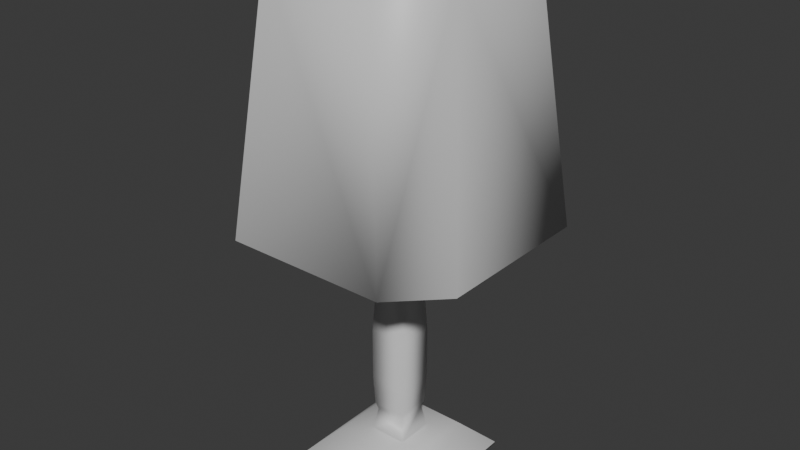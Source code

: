 # Source: Lamp.blend  (saved by Blender 5.2.44; exported with 4.5.12 LTS)
import bpy
from mathutils import Matrix  # noqa: F401  (used for matrix-valued properties, if any)

bpy.ops.wm.read_factory_settings(use_empty=True)
scene = bpy.context.scene
scene.name = 'Scene'

# ---- collections
col_collection = bpy.data.collections.new('Collection'); scene.collection.children.link(col_collection)

# ---- materials (node trees are filled in below, after node groups)
mat_fbx_default_material = bpy.data.materials.new('Fbx Default Material')
mat_fbx_default_material.diffuse_color = (0.72, 0.72, 0.72, 1.0)
mat_fbx_default_material.roughness = 0.5

# ---- material node trees
mat_fbx_default_material.use_nodes = True; mat_fbx_default_material.node_tree.nodes.clear()
_N = mat_fbx_default_material.node_tree.nodes; _L = mat_fbx_default_material.node_tree.links
n0 = _N.new('ShaderNodeBsdfPrincipled'); n0.name = 'Principled BSDF'; n0.location = (0, 300)
n0.inputs[0].default_value = (0.72, 0.72, 0.72, 1.0)
n0.inputs[10].default_value = 0.005
n0.inputs[27].default_value = (0.0, 0.0, 0.0, 1.0)
n0.inputs[28].default_value = 1.0
n1 = _N.new('ShaderNodeOutputMaterial'); n1.name = 'Material Output'; n1.location = (280, 300)
_L.new(n0.outputs[0], n1.inputs[0])
n1.is_active_output = True

# ---- world
world_world = bpy.data.worlds.new('World'); scene.world = world_world
world_world.use_nodes = True; world_world.node_tree.nodes.clear()
_N = world_world.node_tree.nodes; _L = world_world.node_tree.links
n0 = _N.new('ShaderNodeOutputWorld'); n0.name = 'World Output'; n0.location = (200, 100)
n1 = _N.new('ShaderNodeBackground'); n1.name = 'Background'; n1.location = (-200, 100)
n1.inputs[0].default_value = (0.05088, 0.05088, 0.05088, 1.0)
_L.new(n1.outputs[0], n0.inputs[0])
n0.is_active_output = True
world_world.color = (0.05088, 0.05088, 0.05088)
world_world.sun_shadow_jitter_overblur = 0.0

# ---- meshes
me_lamp = bpy.data.meshes.new('lamp')
me_lamp.from_pydata([(46.18, 46.18, -1.478), (-46.18, 46.18, -2.928), (-46.18, 46.18, -1.478), (-46.18, -46.18, -2.928), (-28.51, 28.51, 16.19), (28.51, 28.51, 16.19), (-12.67, 12.67, 16.48), (-28.51, -28.51, 16.19), (-12.67, -12.67, 16.48), (-10.12, 10.12, 32.21), (12.67, 12.67, 16.48), (-10.12, -10.12, 32.21), (-11.58, 11.58, 37.12), (10.12, 10.12, 32.21), (-11.58, -11.58, 37.12), (-12.55, 12.55, 57.26), (11.58, 11.58, 37.12), (-12.55, -12.55, 57.26), (-12.55, 12.55, 93.06), (12.55, 12.55, 57.26), (-12.55, -12.55, 93.06), (46.18, 46.18, -2.928), (46.18, -46.18, -2.928), (46.18, -46.18, -1.478), (28.51, -28.51, 16.19), (12.67, -12.67, 16.48), (10.12, -10.12, 32.21), (11.58, -11.58, 37.12), (12.55, 12.55, 93.06), (12.55, -12.55, 57.26), (-46.18, -46.18, -1.478), (12.55, -12.55, 93.06), (-10.12, 10.12, 136.3), (-10.12, -10.12, 136.3), (-13.61, 13.61, 148.2), (10.12, 10.12, 136.3), (-13.61, -13.61, 148.2), (-10.66, 10.66, 168.2), (13.61, 13.61, 148.2), (-10.66, -10.66, 168.2), (10.12, -10.12, 136.3), (10.66, 10.66, 168.2), (13.61, -13.61, 148.2), (10.66, -10.66, 168.2), (-54.71, 85.04, 174.0), (-85.04, -54.71, 174.0), (-85.04, 54.71, 174.0), (-10.66, 10.66, 298.9), (-67.11, 36.78, 340.5), (85.04, 54.71, 174.0), (54.71, 85.04, 174.0), (54.71, -85.04, 174.0), (10.66, 10.66, 298.9), (36.78, 67.11, 340.5), (-10.66, -10.66, 298.9), (-54.71, -85.04, 174.0), (-36.78, -67.11, 340.5), (10.66, -10.66, 298.9), (85.04, -54.71, 174.0), (67.11, -36.78, 340.5), (-36.78, 67.11, 340.5), (67.11, 36.78, 340.5), (-67.11, -36.78, 340.5), (36.78, -67.11, 340.5)], [], [(44, 45, 46), (48, 44, 46), (45, 48, 46), (49, 44, 50), (44, 49, 51), (44, 53, 50), (53, 49, 50), (51, 45, 44), (45, 51, 55), (56, 45, 55), (51, 56, 55), (51, 49, 58), (49, 59, 58), (59, 51, 58), (44, 48, 60), (53, 44, 60), (56, 60, 48), (60, 56, 53), (49, 53, 61), (59, 49, 61), (56, 61, 53), (48, 45, 62), (45, 56, 62), (56, 48, 62), (56, 51, 63), (51, 59, 63), (61, 56, 63), (61, 63, 59), (0, 1, 2), (3, 2, 1), (0, 2, 4), (5, 4, 6), (2, 7, 4), (4, 8, 6), (9, 10, 6), (11, 9, 6), (12, 13, 9), (14, 12, 9), (15, 16, 12), (17, 15, 12), (18, 19, 15), (20, 18, 15), (1, 0, 21), (0, 4, 5), (22, 1, 21), (5, 6, 10), (23, 0, 5), (24, 5, 10), (9, 13, 10), (13, 25, 10), (12, 16, 13), (16, 26, 13), (23, 21, 0), (15, 19, 16), (19, 27, 16), (28, 29, 19), (18, 28, 19), (2, 3, 30), (2, 30, 7), (4, 7, 8), (22, 3, 1), (7, 25, 8), (24, 7, 30), (11, 6, 8), (26, 11, 8), (14, 9, 11), (27, 14, 11), (22, 30, 3), (17, 12, 14), (29, 17, 14), (20, 15, 17), (31, 20, 17), (24, 10, 25), (23, 5, 24), (24, 30, 23), (7, 24, 25), (13, 26, 25), (26, 8, 25), (27, 11, 26), (16, 27, 26), (21, 23, 22), (30, 22, 23), (19, 29, 27), (29, 14, 27), (31, 17, 29), (28, 31, 29), (32, 28, 18), (32, 18, 33), (34, 35, 32), (36, 34, 32), (37, 38, 34), (39, 37, 34), (35, 31, 28), (35, 28, 32), (34, 38, 35), (38, 40, 35), (41, 42, 38), (37, 41, 38), (33, 18, 20), (33, 20, 40), (36, 32, 33), (42, 36, 33), (39, 34, 36), (43, 39, 36), (40, 20, 31), (40, 31, 35), (42, 33, 40), (38, 42, 40), (43, 36, 42), (41, 43, 42), (47, 41, 37), (52, 43, 41), (54, 37, 39), (57, 39, 43), (47, 37, 54), (47, 54, 52), (52, 41, 47), (54, 39, 57), (57, 43, 52), (52, 54, 57)])
me_lamp.polygons.foreach_set('use_smooth', [True] * 120)
me_lamp.polygons.foreach_set('material_index', [0, 0, 0, 0, 0, 0, 0, 0, 0, 0, 0, 0, 0, 0, 0, 0, 0, 0, 0, 0, 0, 0, 0, 0, 0, 0, 0, 0, 1, 1, 1, 1, 1, 1, 1, 1, 1, 1, 1, 1, 1, 1, 1, 1, 1, 1, 1, 1, 1, 1, 1, 1, 1, 1, 1, 1, 1, 1, 1, 1, 1, 1, 1, 1, 1, 1, 1, 1, 1, 1, 1, 1, 1, 1, 1, 1, 1, 1, 1, 1, 1, 1, 1, 1, 1, 1, 1, 1, 1, 1, 1, 1, 1, 1, 1, 1, 1, 1, 1, 1, 1, 1, 1, 1, 1, 1, 1, 1, 1, 1, 1, 1, 1, 1, 1, 1, 1, 1, 1, 1])
_uv = me_lamp.uv_layers.new(name='LightMapUV')
_uv.uv.foreach_set('vector', [0.1696, 0.5, 0.125, 0.7053, 0.125, 0.5447, 0.625, 0.1934, 0.375, 0.2944, 0.375, 0.2056, 0.375, 0.04443, 0.625, 0.1934, 0.375, 0.2056, 0.375, 0.5447, 0.1696, 0.5, 0.3601, 0.4702, 0.1696, 0.5, 0.375, 0.5447, 0.3601, 0.7797, 0.375, 0.2944, 0.644, 0.4624, 0.3601, 0.4702, 0.644, 0.4624, 0.375, 0.5447, 0.3601, 0.4702, 0.3601, 0.7797, 0.125, 0.7053, 0.1696, 0.5, 0.125, 0.7053, 0.3601, 0.7797, 0.1696, 0.75, 0.625, 0.0, 0.375, 0.04443, 0.3799, 0.0, 0.3601, 0.7797, 0.625, 0.9435, 0.375, 0.9554, 0.3601, 0.7797, 0.375, 0.5447, 0.375, 0.7053, 0.375, 0.5447, 0.625, 0.6936, 0.375, 0.7053, 0.625, 0.6936, 0.3601, 0.7797, 0.375, 0.7053, 0.375, 0.2944, 0.625, 0.1934, 0.625, 0.3066, 0.644, 0.4624, 0.375, 0.2944, 0.625, 0.3066, 0.8184, 0.75, 0.8184, 0.5, 0.875, 0.5564, 0.8184, 0.5, 0.8184, 0.75, 0.644, 0.4624, 0.375, 0.5447, 0.644, 0.4624, 0.625, 0.5564, 0.625, 0.6936, 0.375, 0.5447, 0.625, 0.5564, 0.8184, 0.75, 0.625, 0.5564, 0.644, 0.4624, 0.625, 0.1934, 0.375, 0.04443, 0.625, 0.05664, 0.375, 0.04443, 0.625, 0.0, 0.625, 0.05664, 0.8184, 0.75, 0.875, 0.5564, 0.875, 0.6936, 0.625, 0.9435, 0.3601, 0.7797, 0.644, 0.7876, 0.3601, 0.7797, 0.625, 0.6936, 0.644, 0.7876, 0.625, 0.5564, 0.8184, 0.75, 0.644, 0.7876, 0.625, 0.5564, 0.644, 0.7876, 0.625, 0.6936, 0.4517, 0.5, 0.375, 0.25, 0.394, 0.25, 0.375, 0.0, 0.394, 0.25, 0.375, 0.25, 0.4517, 0.5, 0.875, 0.5, 0.8271, 0.5479, 0.6729, 0.5479, 0.8271, 0.5479, 0.8271, 0.5479, 0.875, 0.5, 0.8271, 0.7021, 0.8271, 0.5479, 0.8271, 0.5479, 0.8271, 0.7021, 0.8271, 0.5479, 0.8271, 0.5479, 0.6729, 0.5479, 0.8271, 0.5479, 0.8271, 0.7021, 0.8271, 0.5479, 0.8271, 0.5479, 0.8271, 0.5479, 0.6729, 0.5479, 0.8271, 0.5479, 0.8271, 0.7021, 0.8271, 0.5479, 0.8271, 0.5479, 0.8271, 0.5479, 0.6729, 0.5479, 0.8271, 0.5479, 0.8271, 0.7021, 0.8271, 0.5479, 0.8271, 0.5479, 0.8271, 0.5479, 0.6729, 0.5479, 0.8271, 0.5479, 0.8271, 0.7021, 0.8271, 0.5479, 0.8271, 0.5479, 0.375, 0.25, 0.4517, 0.5, 0.375, 0.5, 0.4517, 0.5, 0.8271, 0.5479, 0.6729, 0.5479, 0.375, 0.75, 0.125, 0.5, 0.375, 0.5, 0.6729, 0.5479, 0.8271, 0.5479, 0.6729, 0.5479, 0.4517, 0.75, 0.4517, 0.5, 0.6729, 0.5479, 0.6729, 0.7021, 0.6729, 0.5479, 0.6729, 0.5479, 0.8271, 0.5479, 0.6729, 0.5479, 0.6729, 0.5479, 0.6729, 0.5479, 0.6729, 0.7021, 0.6729, 0.5479, 0.8271, 0.5479, 0.6729, 0.5479, 0.6729, 0.5479, 0.6729, 0.5479, 0.6729, 0.7021, 0.6729, 0.5479, 0.4517, 0.75, 0.375, 0.5, 0.4517, 0.5, 0.8271, 0.5479, 0.6729, 0.5479, 0.6729, 0.5479, 0.6729, 0.5479, 0.6729, 0.7021, 0.6729, 0.5479, 0.6729, 0.5479, 0.6729, 0.7021, 0.6729, 0.5479, 0.8271, 0.5479, 0.6729, 0.5479, 0.6729, 0.5479, 0.394, 0.25, 0.375, 0.0, 0.394, 0.0, 0.875, 0.5, 0.875, 0.75, 0.8271, 0.7021, 0.8271, 0.5479, 0.8271, 0.7021, 0.8271, 0.7021, 0.375, 0.75, 0.125, 0.75, 0.125, 0.5, 0.8271, 0.7021, 0.6729, 0.7021, 0.8271, 0.7021, 0.6729, 0.7021, 0.8271, 0.7021, 0.875, 0.75, 0.8271, 0.7021, 0.8271, 0.5479, 0.8271, 0.7021, 0.6729, 0.7021, 0.8271, 0.7021, 0.8271, 0.7021, 0.8271, 0.7021, 0.8271, 0.5479, 0.8271, 0.7021, 0.6729, 0.7021, 0.8271, 0.7021, 0.8271, 0.7021, 0.375, 0.75, 0.394, 1.0, 0.375, 1.0, 0.8271, 0.7021, 0.8271, 0.5479, 0.8271, 0.7021, 0.6729, 0.7021, 0.8271, 0.7021, 0.8271, 0.7021, 0.8271, 0.7021, 0.8271, 0.5479, 0.8271, 0.7021, 0.6729, 0.7021, 0.8271, 0.7021, 0.8271, 0.7021, 0.6729, 0.7021, 0.6729, 0.5479, 0.6729, 0.7021, 0.4517, 0.75, 0.6729, 0.5479, 0.6729, 0.7021, 0.6729, 0.7021, 0.875, 0.75, 0.4517, 0.75, 0.8271, 0.7021, 0.6729, 0.7021, 0.6729, 0.7021, 0.6729, 0.5479, 0.6729, 0.7021, 0.6729, 0.7021, 0.6729, 0.7021, 0.8271, 0.7021, 0.6729, 0.7021, 0.6729, 0.7021, 0.8271, 0.7021, 0.6729, 0.7021, 0.6729, 0.5479, 0.6729, 0.7021, 0.6729, 0.7021, 0.375, 0.5, 0.4517, 0.75, 0.375, 0.75, 0.394, 1.0, 0.375, 0.75, 0.4517, 0.75, 0.6729, 0.5479, 0.6729, 0.7021, 0.6729, 0.7021, 0.6729, 0.7021, 0.8271, 0.7021, 0.6729, 0.7021, 0.6729, 0.7021, 0.8271, 0.7021, 0.6729, 0.7021, 0.6729, 0.5479, 0.6729, 0.7021, 0.6729, 0.7021, 0.8271, 0.5479, 0.6729, 0.5479, 0.8271, 0.5479, 0.8271, 0.5479, 0.8271, 0.5479, 0.8271, 0.7021, 0.8271, 0.5479, 0.6729, 0.5479, 0.8271, 0.5479, 0.8271, 0.7021, 0.8271, 0.5479, 0.8271, 0.5479, 0.8271, 0.5479, 0.6729, 0.5479, 0.8271, 0.5479, 0.8271, 0.7021, 0.8271, 0.5479, 0.8271, 0.5479, 0.6729, 0.5479, 0.6729, 0.7021, 0.6729, 0.5479, 0.6729, 0.5479, 0.6729, 0.5479, 0.8271, 0.5479, 0.8271, 0.5479, 0.6729, 0.5479, 0.6729, 0.5479, 0.6729, 0.5479, 0.6729, 0.7021, 0.6729, 0.5479, 0.6729, 0.5479, 0.6729, 0.7021, 0.6729, 0.5479, 0.8271, 0.5479, 0.6729, 0.5479, 0.6729, 0.5479, 0.8271, 0.7021, 0.8271, 0.5479, 0.8271, 0.7021, 0.8271, 0.7021, 0.8271, 0.7021, 0.6729, 0.7021, 0.8271, 0.7021, 0.8271, 0.5479, 0.8271, 0.7021, 0.6729, 0.7021, 0.8271, 0.7021, 0.8271, 0.7021, 0.8271, 0.7021, 0.8271, 0.5479, 0.8271, 0.7021, 0.6729, 0.7021, 0.8271, 0.7021, 0.8271, 0.7021, 0.6729, 0.7021, 0.8271, 0.7021, 0.6729, 0.7021, 0.6729, 0.7021, 0.6729, 0.7021, 0.6729, 0.5479, 0.6729, 0.7021, 0.8271, 0.7021, 0.6729, 0.7021, 0.6729, 0.5479, 0.6729, 0.7021, 0.6729, 0.7021, 0.6729, 0.7021, 0.8271, 0.7021, 0.6729, 0.7021, 0.6729, 0.5479, 0.6729, 0.7021, 0.6729, 0.7021, 0.8271, 0.5479, 0.6729, 0.5479, 0.8271, 0.5479, 0.6729, 0.5479, 0.6729, 0.7021, 0.6729, 0.5479, 0.8271, 0.7021, 0.8271, 0.5479, 0.8271, 0.7021, 0.6729, 0.7021, 0.8271, 0.7021, 0.6729, 0.7021, 0.8271, 0.5479, 0.8271, 0.5479, 0.8271, 0.7021, 0.8271, 0.5479, 0.8271, 0.7021, 0.6729, 0.5479, 0.6729, 0.5479, 0.6729, 0.5479, 0.8271, 0.5479, 0.8271, 0.7021, 0.8271, 0.7021, 0.6729, 0.7021, 0.6729, 0.7021, 0.6729, 0.7021, 0.6729, 0.5479, 0.6729, 0.5479, 0.8271, 0.7021, 0.6729, 0.7021])
me_lamp.materials.append(mat_fbx_default_material)
me_lamp.materials.append(mat_fbx_default_material)
me_lamp.update()
me_lamp.normals_split_custom_set([tuple(v) for v in zip(*[iter([-0.1731, 0.7158, -0.6765, -0.7158, -0.1731, -0.6765, -0.9707, 0.2209, -0.0947, -0.8989, 0.2208, 0.3785, -0.1731, 0.7158, -0.6765, -0.9707, 0.2209, -0.0947, -0.7158, -0.1731, -0.6765, -0.8989, 0.2208, 0.3785, -0.9707, 0.2209, -0.0947, 0.7158, 0.1731, -0.6765, -0.1731, 0.7158, -0.6765, 0.2209, 0.9707, -0.0947, -0.1731, 0.7158, -0.6765, 0.7158, 0.1731, -0.6765, 0.1731, -0.7158, -0.6765, -0.1731, 0.7158, -0.6765, 0.1976, 0.7982, 0.5691, 0.2209, 0.9707, -0.0947, 0.1976, 0.7982, 0.5691, 0.7158, 0.1731, -0.6765, 0.2209, 0.9707, -0.0947, 0.1731, -0.7158, -0.6765, -0.7158, -0.1731, -0.6765, -0.1731, 0.7158, -0.6765, -0.7158, -0.1731, -0.6765, 0.1731, -0.7158, -0.6765, -0.2209, -0.9707, -0.0947, -0.2055, -0.8378, 0.5059, -0.7158, -0.1731, -0.6765, -0.2209, -0.9707, -0.0947, 0.1731, -0.7158, -0.6765, -0.2055, -0.8378, 0.5059, -0.2209, -0.9707, -0.0947, 0.1731, -0.7158, -0.6765, 0.7158, 0.1731, -0.6765, 0.9707, -0.2209, -0.0947, 0.7158, 0.1731, -0.6765, 0.9331, -0.2294, 0.2768, 0.9707, -0.2209, -0.0947, 0.9331, -0.2294, 0.2768, 0.1731, -0.7158, -0.6765, 0.9707, -0.2209, -0.0947, -0.1731, 0.7158, -0.6765, -0.8989, 0.2208, 0.3785, -0.213, 0.7652, 0.6075, 0.1976, 0.7982, 0.5691, -0.1731, 0.7158, -0.6765, -0.213, 0.7652, 0.6075, -0.2055, -0.8378, 0.5059, -0.213, 0.7652, 0.6075, -0.8989, 0.2208, 0.3785, -0.213, 0.7652, 0.6075, -0.2055, -0.8378, 0.5059, 0.1976, 0.7982, 0.5691, 0.7158, 0.1731, -0.6765, 0.1976, 0.7982, 0.5691, 0.8184, 0.2282, 0.5273, 0.9331, -0.2294, 0.2768, 0.7158, 0.1731, -0.6765, 0.8184, 0.2282, 0.5273, -0.2055, -0.8378, 0.5059, 0.8184, 0.2282, 0.5273, 0.1976, 0.7982, 0.5691, -0.8989, 0.2208, 0.3785, -0.7158, -0.1731, -0.6765, -0.9186, -0.2591, 0.2983, -0.7158, -0.1731, -0.6765, -0.2055, -0.8378, 0.5059, -0.9186, -0.2591, 0.2983, -0.2055, -0.8378, 0.5059, -0.8989, 0.2208, 0.3785, -0.9186, -0.2591, 0.2983, -0.2055, -0.8378, 0.5059, 0.1731, -0.7158, -0.6765, 0.2278, -0.8089, 0.542, 0.1731, -0.7158, -0.6765, 0.9331, -0.2294, 0.2768, 0.2278, -0.8089, 0.542, 0.8184, 0.2282, 0.5273, -0.2055, -0.8378, 0.5059, 0.2278, -0.8089, 0.542, 0.8184, 0.2282, 0.5273, 0.2278, -0.8089, 0.542, 0.9331, -0.2294, 0.2768, 0.5029, 0.3928, 0.7699, -0.0158, 0.01569, -0.9998, -0.3928, 0.5029, 0.7699, -0.01569, -0.01577, -0.9998, -0.3928, 0.5029, 0.7699, -0.0158, 0.01569, -0.9998, 0.5029, 0.3928, 0.7699, -0.3928, 0.5029, 0.7699, -0.2838, 0.4257, 0.8592, 0.4257, 0.2838, 0.8592, -0.2838, 0.4257, 0.8592, -0.1653, 0.1889, 0.968, -0.3928, 0.5029, 0.7699, -0.4257, -0.2838, 0.8592, -0.2838, 0.4257, 0.8592, -0.2838, 0.4257, 0.8592, -0.1889, -0.1653, 0.968, -0.1653, 0.1889, 0.968, -0.6772, 0.7323, 0.07085, 0.1889, 0.1653, 0.968, -0.1653, 0.1889, 0.968, -0.7323, -0.6773, 0.07085, -0.6772, 0.7323, 0.07085, -0.1653, 0.1889, 0.968, -0.7215, 0.6823, -0.1177, 0.7324, 0.6772, 0.07084, -0.6772, 0.7323, 0.07085, -0.6823, -0.7215, -0.1177, -0.7215, 0.6823, -0.1177, -0.6772, 0.7323, 0.07085, -0.7108, 0.703, -0.02371, 0.6823, 0.7215, -0.1177, -0.7215, 0.6823, -0.1177, -0.703, -0.7108, -0.02371, -0.7108, 0.703, -0.02371, -0.7215, 0.6823, -0.1177, -0.6946, 0.7183, 0.03947, 0.703, 0.7108, -0.02371, -0.7108, 0.703, -0.02371, -0.7183, -0.6946, 0.03951, -0.6946, 0.7183, 0.03947, -0.7108, 0.703, -0.02371, -0.0158, 0.01569, -0.9998, 0.5029, 0.3928, 0.7699, 0.01571, 0.01574, -0.9998, 0.5029, 0.3928, 0.7699, -0.2838, 0.4257, 0.8592, 0.4257, 0.2838, 0.8592, 0.01574, -0.01575, -0.9998, -0.0158, 0.01569, -0.9998, 0.01571, 0.01574, -0.9998, 0.4257, 0.2838, 0.8592, -0.1653, 0.1889, 0.968, 0.1889, 0.1653, 0.968, 0.3928, -0.5029, 0.7699, 0.5029, 0.3928, 0.7699, 0.4257, 0.2838, 0.8592, 0.2838, -0.4257, 0.8592, 0.4257, 0.2838, 0.8592, 0.1889, 0.1653, 0.968, -0.6772, 0.7323, 0.07085, 0.7324, 0.6772, 0.07084, 0.1889, 0.1653, 0.968, 0.7324, 0.6772, 0.07084, 0.1653, -0.1889, 0.968, 0.1889, 0.1653, 0.968, -0.7215, 0.6823, -0.1177, 0.6823, 0.7215, -0.1177, 0.7324, 0.6772, 0.07084, 0.6823, 0.7215, -0.1177, 0.6772, -0.7324, 0.07084, 0.7324, 0.6772, 0.07084, 0.3928, -0.5029, 0.7699, 0.01571, 0.01574, -0.9998, 0.5029, 0.3928, 0.7699, -0.7108, 0.703, -0.02371, 0.703, 0.7108, -0.02371, 0.6823, 0.7215, -0.1177, 0.703, 0.7108, -0.02371, 0.7215, -0.6823, -0.1177, 0.6823, 0.7215, -0.1177, 0.7183, 0.6946, 0.03947, 0.7108, -0.703, -0.02371, 0.703, 0.7108, -0.02371, -0.6946, 0.7183, 0.03947, 0.7183, 0.6946, 0.03947, 0.703, 0.7108, -0.02371, -0.3928, 0.5029, 0.7699, -0.01569, -0.01577, -0.9998, -0.5029, -0.3928, 0.7699, -0.3928, 0.5029, 0.7699, -0.5029, -0.3928, 0.7699, -0.4257, -0.2838, 0.8592, -0.2838, 0.4257, 0.8592, -0.4257, -0.2838, 0.8592, -0.1889, -0.1653, 0.968, 0.01574, -0.01575, -0.9998, -0.01569, -0.01577, -0.9998, -0.0158, 0.01569, -0.9998, -0.4257, -0.2838, 0.8592, 0.1653, -0.1889, 0.968, -0.1889, -0.1653, 0.968, 0.2838, -0.4257, 0.8592, -0.4257, -0.2838, 0.8592, -0.5029, -0.3928, 0.7699, -0.7323, -0.6773, 0.07085, -0.1653, 0.1889, 0.968, -0.1889, -0.1653, 0.968, 0.6772, -0.7324, 0.07084, -0.7323, -0.6773, 0.07085, -0.1889, -0.1653, 0.968, -0.6823, -0.7215, -0.1177, -0.6772, 0.7323, 0.07085, -0.7323, -0.6773, 0.07085, 0.7215, -0.6823, -0.1177, -0.6823, -0.7215, -0.1177, -0.7323, -0.6773, 0.07085, 0.01574, -0.01575, -0.9998, -0.5029, -0.3928, 0.7699, -0.01569, -0.01577, -0.9998, -0.703, -0.7108, -0.02371, -0.7215, 0.6823, -0.1177, -0.6823, -0.7215, -0.1177, 0.7108, -0.703, -0.02371, -0.703, -0.7108, -0.02371, -0.6823, -0.7215, -0.1177, -0.7183, -0.6946, 0.03951, -0.7108, 0.703, -0.02371, -0.703, -0.7108, -0.02371, 0.6946, -0.7183, 0.03951, -0.7183, -0.6946, 0.03951, -0.703, -0.7108, -0.02371, 0.2838, -0.4257, 0.8592, 0.1889, 0.1653, 0.968, 0.1653, -0.1889, 0.968, 0.3928, -0.5029, 0.7699, 0.4257, 0.2838, 0.8592, 0.2838, -0.4257, 0.8592, 0.2838, -0.4257, 0.8592, -0.5029, -0.3928, 0.7699, 0.3928, -0.5029, 0.7699, -0.4257, -0.2838, 0.8592, 0.2838, -0.4257, 0.8592, 0.1653, -0.1889, 0.968, 0.7324, 0.6772, 0.07084, 0.6772, -0.7324, 0.07084, 0.1653, -0.1889, 0.968, 0.6772, -0.7324, 0.07084, -0.1889, -0.1653, 0.968, 0.1653, -0.1889, 0.968, 0.7215, -0.6823, -0.1177, -0.7323, -0.6773, 0.07085, 0.6772, -0.7324, 0.07084, 0.6823, 0.7215, -0.1177, 0.7215, -0.6823, -0.1177, 0.6772, -0.7324, 0.07084, 0.01571, 0.01574, -0.9998, 0.3928, -0.5029, 0.7699, 0.01574, -0.01575, -0.9998, -0.5029, -0.3928, 0.7699, 0.01574, -0.01575, -0.9998, 0.3928, -0.5029, 0.7699, 0.703, 0.7108, -0.02371, 0.7108, -0.703, -0.02371, 0.7215, -0.6823, -0.1177, 0.7108, -0.703, -0.02371, -0.6823, -0.7215, -0.1177, 0.7215, -0.6823, -0.1177, 0.6946, -0.7183, 0.03951, -0.703, -0.7108, -0.02371, 0.7108, -0.703, -0.02371, 0.7183, 0.6946, 0.03947, 0.6946, -0.7183, 0.03951, 0.7108, -0.703, -0.02371, -0.7063, 0.7063, -0.04714, 0.7183, 0.6946, 0.03947, -0.6946, 0.7183, 0.03947, -0.7063, 0.7063, -0.04714, -0.6946, 0.7183, 0.03947, -0.7063, -0.7063, -0.04714, -0.6992, 0.7149, -0.007886, 0.7063, 0.7063, -0.04714, -0.7063, 0.7063, -0.04714, -0.7149, -0.6992, -0.007884, -0.6992, 0.7149, -0.007886, -0.7063, 0.7063, -0.04714, -0.6989, 0.7146, 0.03142, 0.7149, 0.6992, -0.007886, -0.6992, 0.7149, -0.007886, -0.7146, -0.6989, 0.03142, -0.6989, 0.7146, 0.03142, -0.6992, 0.7149, -0.007886, 0.7063, 0.7063, -0.04714, 0.6946, -0.7183, 0.03951, 0.7183, 0.6946, 0.03947, 0.7063, 0.7063, -0.04714, 0.7183, 0.6946, 0.03947, -0.7063, 0.7063, -0.04714, -0.6992, 0.7149, -0.007886, 0.7149, 0.6992, -0.007886, 0.7063, 0.7063, -0.04714, 0.7149, 0.6992, -0.007886, 0.7063, -0.7063, -0.04714, 0.7063, 0.7063, -0.04714, 0.7146, 0.6989, 0.03142, 0.6992, -0.7149, -0.007887, 0.7149, 0.6992, -0.007886, -0.6989, 0.7146, 0.03142, 0.7146, 0.6989, 0.03142, 0.7149, 0.6992, -0.007886, -0.7063, -0.7063, -0.04714, -0.6946, 0.7183, 0.03947, -0.7183, -0.6946, 0.03951, -0.7063, -0.7063, -0.04714, -0.7183, -0.6946, 0.03951, 0.7063, -0.7063, -0.04714, -0.7149, -0.6992, -0.007884, -0.7063, 0.7063, -0.04714, -0.7063, -0.7063, -0.04714, 0.6992, -0.7149, -0.007887, -0.7149, -0.6992, -0.007884, -0.7063, -0.7063, -0.04714, -0.7146, -0.6989, 0.03142, -0.6992, 0.7149, -0.007886, -0.7149, -0.6992, -0.007884, 0.6989, -0.7146, 0.03142, -0.7146, -0.6989, 0.03142, -0.7149, -0.6992, -0.007884, 0.7063, -0.7063, -0.04714, -0.7183, -0.6946, 0.03951, 0.6946, -0.7183, 0.03951, 0.7063, -0.7063, -0.04714, 0.6946, -0.7183, 0.03951, 0.7063, 0.7063, -0.04714, 0.6992, -0.7149, -0.007887, -0.7063, -0.7063, -0.04714, 0.7063, -0.7063, -0.04714, 0.7149, 0.6992, -0.007886, 0.6992, -0.7149, -0.007887, 0.7063, -0.7063, -0.04714, 0.6989, -0.7146, 0.03142, -0.7149, -0.6992, -0.007884, 0.6992, -0.7149, -0.007887, 0.7146, 0.6989, 0.03142, 0.6989, -0.7146, 0.03142, 0.6992, -0.7149, -0.007887, -0.7021, 0.7021, 0.1183, 0.7146, 0.6989, 0.03142, -0.6989, 0.7146, 0.03142, 0.7021, 0.7021, 0.1184, 0.6989, -0.7146, 0.03142, 0.7146, 0.6989, 0.03142, -0.7021, -0.7021, 0.1184, -0.6989, 0.7146, 0.03142, -0.7146, -0.6989, 0.03142, 0.7021, -0.7021, 0.1183, -0.7146, -0.6989, 0.03142, 0.6989, -0.7146, 0.03142, -0.7021, 0.7021, 0.1183, -0.6989, 0.7146, 0.03142, -0.7021, -0.7021, 0.1184, -0.7021, 0.7021, 0.1183, -0.7021, -0.7021, 0.1184, 0.7021, 0.7021, 0.1184, 0.7021, 0.7021, 0.1184, 0.7146, 0.6989, 0.03142, -0.7021, 0.7021, 0.1183, -0.7021, -0.7021, 0.1184, -0.7146, -0.6989, 0.03142, 0.7021, -0.7021, 0.1183, 0.7021, -0.7021, 0.1183, 0.6989, -0.7146, 0.03142, 0.7021, 0.7021, 0.1184, 0.7021, 0.7021, 0.1184, -0.7021, -0.7021, 0.1184, 0.7021, -0.7021, 0.1183])] * 3)])

# ---- objects
ob_lamp = bpy.data.objects.new('lamp', me_lamp)

# ---- transforms, parenting, visibility, modifiers, constraints
ob_lamp.location = (0.0, 0.0, 0.0)
ob_lamp.scale = (0.01, 0.01, 0.01)

# ---- collection membership
col_collection.objects.link(ob_lamp)

# ---- scene / render settings (as saved in the file)
scene.frame_start = 1; scene.frame_end = 250; scene.frame_set(1)
scene.render.engine = 'BLENDER_EEVEE_NEXT'
scene.render.fps = 30
scene.render.bake_bias = 0.0
scene.render.bake_samples = 0
scene.render.compositor_device = 'GPU'
scene.eevee.use_volume_custom_range = False
scene.eevee.fast_gi_thickness_near = 0.1
scene.eevee.fast_gi_thickness_far = 0.0
scene.eevee.ray_tracing_options.screen_trace_thickness = 0.1
bpy.context.view_layer.update()

# ---- added for rendering (the .blend has no active camera and no usable light): camera, sun
cam_auto = bpy.data.cameras.new('AutoCamera')
cam_auto.lens = 50.0
cam_auto.sensor_width = 36.0
cam_auto.clip_end = 1000.0
ob_auto_camera = bpy.data.objects.new('AutoCamera', cam_auto)
scene.collection.objects.link(ob_auto_camera)
ob_auto_camera.location = (3.87892, -4.65471, 4.79076)
ob_auto_camera.rotation_euler = (1.09748, -7.21219e-08, 0.694738)
scene.camera = ob_auto_camera
light_auto_sun = bpy.data.lights.new('AutoSun', 'SUN')
light_auto_sun.energy = 3.0
light_auto_sun.angle = 0.0523599
ob_auto_sun = bpy.data.objects.new('AutoSun', light_auto_sun)
scene.collection.objects.link(ob_auto_sun)
ob_auto_sun.rotation_euler = (0.872665, 0.174533, 0.523599)
bpy.context.view_layer.update()
